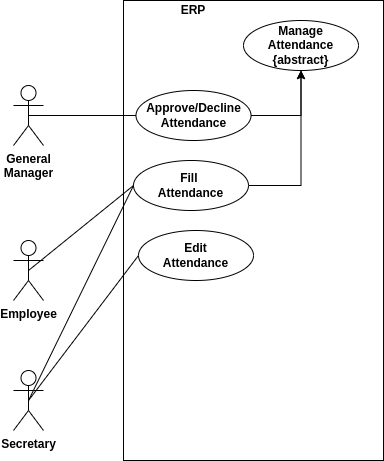

The diagram above was exported from draw.io. Its source (the exported page's mxGraphModel, read from the mxfile embedded in the PNG):
<mxGraphModel dx="1422" dy="864" grid="1" gridSize="10" guides="1" tooltips="1" connect="1" arrows="1" fold="1" page="1" pageScale="1" pageWidth="850" pageHeight="1100" math="0" shadow="0">
  <root>
    <mxCell id="0" />
    <mxCell id="1" parent="0" />
    <mxCell id="DOvkndREwPkQBAKRmsmJ-1" value="Employee" style="shape=umlActor;verticalLabelPosition=bottom;labelBackgroundColor=#ffffff;verticalAlign=top;html=1;outlineConnect=0;fontStyle=1" vertex="1" parent="1">
      <mxGeometry x="460" y="650" width="30" height="60" as="geometry" />
    </mxCell>
    <mxCell id="DOvkndREwPkQBAKRmsmJ-2" value="" style="rounded=0;whiteSpace=wrap;html=1;" vertex="1" parent="1">
      <mxGeometry x="570" y="410" width="260" height="460" as="geometry" />
    </mxCell>
    <mxCell id="DOvkndREwPkQBAKRmsmJ-3" value="ERP" style="text;html=1;strokeColor=none;fillColor=none;align=center;verticalAlign=middle;whiteSpace=wrap;rounded=0;fontStyle=1" vertex="1" parent="1">
      <mxGeometry x="580" y="410" width="120" height="20" as="geometry" />
    </mxCell>
    <mxCell id="DOvkndREwPkQBAKRmsmJ-4" value="Manage&lt;br&gt;Attendance&lt;br&gt;{abstract}" style="ellipse;whiteSpace=wrap;html=1;fontStyle=1;align=center;horizontal=1;labelBackgroundColor=none;labelBorderColor=none;shadow=0;" vertex="1" parent="1">
      <mxGeometry x="690" y="430" width="115" height="50" as="geometry" />
    </mxCell>
    <mxCell id="DOvkndREwPkQBAKRmsmJ-5" style="edgeStyle=orthogonalEdgeStyle;rounded=0;orthogonalLoop=1;jettySize=auto;html=1;exitX=1;exitY=0.5;exitDx=0;exitDy=0;entryX=0.5;entryY=1;entryDx=0;entryDy=0;" edge="1" parent="1" source="DOvkndREwPkQBAKRmsmJ-6" target="DOvkndREwPkQBAKRmsmJ-4">
      <mxGeometry relative="1" as="geometry" />
    </mxCell>
    <mxCell id="DOvkndREwPkQBAKRmsmJ-6" value="Approve/Decline&lt;br&gt;Attendance" style="ellipse;whiteSpace=wrap;html=1;fontStyle=1;align=center;horizontal=1;labelBackgroundColor=none;labelBorderColor=none;shadow=0;" vertex="1" parent="1">
      <mxGeometry x="582.5" y="500" width="115" height="50" as="geometry" />
    </mxCell>
    <mxCell id="DOvkndREwPkQBAKRmsmJ-7" style="edgeStyle=orthogonalEdgeStyle;rounded=0;orthogonalLoop=1;jettySize=auto;html=1;exitX=1;exitY=0.5;exitDx=0;exitDy=0;entryX=0.5;entryY=1;entryDx=0;entryDy=0;" edge="1" parent="1" source="DOvkndREwPkQBAKRmsmJ-8" target="DOvkndREwPkQBAKRmsmJ-4">
      <mxGeometry relative="1" as="geometry" />
    </mxCell>
    <mxCell id="DOvkndREwPkQBAKRmsmJ-8" value="Fill&amp;nbsp;&lt;br&gt;Attendance" style="ellipse;whiteSpace=wrap;html=1;fontStyle=1;align=center;horizontal=1;labelBackgroundColor=none;labelBorderColor=none;shadow=0;" vertex="1" parent="1">
      <mxGeometry x="580" y="570" width="115" height="50" as="geometry" />
    </mxCell>
    <mxCell id="DOvkndREwPkQBAKRmsmJ-9" value="" style="endArrow=none;html=1;entryX=0;entryY=0.5;entryDx=0;entryDy=0;exitX=0.5;exitY=0.5;exitDx=0;exitDy=0;exitPerimeter=0;" edge="1" parent="1" source="DOvkndREwPkQBAKRmsmJ-10" target="DOvkndREwPkQBAKRmsmJ-6">
      <mxGeometry width="50" height="50" relative="1" as="geometry">
        <mxPoint x="465" y="550" as="sourcePoint" />
        <mxPoint x="500" y="810" as="targetPoint" />
      </mxGeometry>
    </mxCell>
    <mxCell id="DOvkndREwPkQBAKRmsmJ-10" value="General&lt;br&gt;Manager" style="shape=umlActor;verticalLabelPosition=bottom;labelBackgroundColor=#ffffff;verticalAlign=top;html=1;outlineConnect=0;fontStyle=1" vertex="1" parent="1">
      <mxGeometry x="460" y="495" width="30" height="60" as="geometry" />
    </mxCell>
    <mxCell id="DOvkndREwPkQBAKRmsmJ-11" style="edgeStyle=none;orthogonalLoop=1;jettySize=auto;html=1;exitX=0.5;exitY=0.5;exitDx=0;exitDy=0;exitPerimeter=0;entryX=0;entryY=0.5;entryDx=0;entryDy=0;endArrow=none;" edge="1" parent="1" source="DOvkndREwPkQBAKRmsmJ-1" target="DOvkndREwPkQBAKRmsmJ-8">
      <mxGeometry relative="1" as="geometry">
        <mxPoint x="475" y="500" as="sourcePoint" />
        <mxPoint x="589.9999999999932" y="605" as="targetPoint" />
      </mxGeometry>
    </mxCell>
    <mxCell id="DOvkndREwPkQBAKRmsmJ-13" value="Secretary" style="shape=umlActor;verticalLabelPosition=bottom;labelBackgroundColor=#ffffff;verticalAlign=top;html=1;outlineConnect=0;fontStyle=1" vertex="1" parent="1">
      <mxGeometry x="460" y="780" width="30" height="60" as="geometry" />
    </mxCell>
    <mxCell id="DOvkndREwPkQBAKRmsmJ-14" style="edgeStyle=none;orthogonalLoop=1;jettySize=auto;html=1;exitX=0.5;exitY=0.5;exitDx=0;exitDy=0;exitPerimeter=0;entryX=0;entryY=0.5;entryDx=0;entryDy=0;endArrow=none;" edge="1" parent="1" source="DOvkndREwPkQBAKRmsmJ-13" target="DOvkndREwPkQBAKRmsmJ-8">
      <mxGeometry relative="1" as="geometry">
        <mxPoint x="475" y="650" as="sourcePoint" />
        <mxPoint x="582.5" y="665" as="targetPoint" />
      </mxGeometry>
    </mxCell>
    <mxCell id="DOvkndREwPkQBAKRmsmJ-18" style="edgeStyle=none;orthogonalLoop=1;jettySize=auto;html=1;exitX=0.5;exitY=0.5;exitDx=0;exitDy=0;exitPerimeter=0;entryX=0;entryY=0.5;entryDx=0;entryDy=0;endArrow=none;" edge="1" parent="1" source="DOvkndREwPkQBAKRmsmJ-13" target="DOvkndREwPkQBAKRmsmJ-22">
      <mxGeometry relative="1" as="geometry">
        <mxPoint x="485" y="820" as="sourcePoint" />
        <mxPoint x="585" y="735" as="targetPoint" />
      </mxGeometry>
    </mxCell>
    <mxCell id="DOvkndREwPkQBAKRmsmJ-22" value="Edit&lt;br&gt;Attendance" style="ellipse;whiteSpace=wrap;html=1;fontStyle=1;align=center;horizontal=1;labelBackgroundColor=none;labelBorderColor=none;shadow=0;" vertex="1" parent="1">
      <mxGeometry x="585" y="640" width="115" height="50" as="geometry" />
    </mxCell>
  </root>
</mxGraphModel>